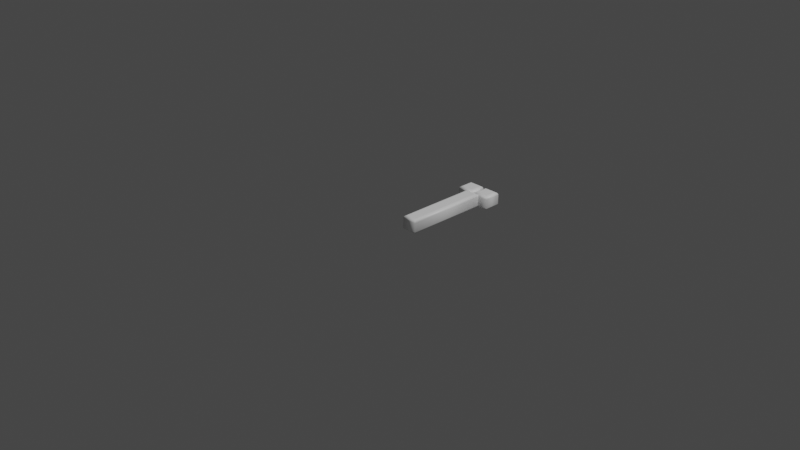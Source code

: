 # Source: 207.blend  (saved by Blender 2.83.19; exported with 4.5.12 LTS)
import bpy
from mathutils import Matrix  # noqa: F401  (used for matrix-valued properties, if any)

bpy.ops.wm.read_factory_settings(use_empty=True)
scene = bpy.context.scene
scene.name = 'Scene'

# ---- collections
col_collection = bpy.data.collections.new('Collection'); scene.collection.children.link(col_collection)

# ---- materials (node trees are filled in below, after node groups)
mat_material = bpy.data.materials.new('Material')
mat_material.alpha_threshold = 0.0
mat_material.use_transparent_shadow = False
mat_material.line_color = (0.0, 0.0, 0.0, 1.0)

# ---- material node trees
mat_material.use_nodes = True; mat_material.node_tree.nodes.clear()
_N = mat_material.node_tree.nodes; _L = mat_material.node_tree.links
n0 = _N.new('ShaderNodeOutputMaterial'); n0.name = 'Material Output'; n0.location = (300, 300)
n1 = _N.new('ShaderNodeBsdfPrincipled'); n1.name = 'Principled BSDF'; n1.location = (10, 300)
n1.distribution = 'GGX'
n1.subsurface_method = 'BURLEY'
n1.inputs[0].default_value = (1.0, 1.0, 1.0, 1.0)
n1.inputs[2].default_value = 0.4
n1.inputs[3].default_value = 1.45
n1.inputs[27].default_value = (0.0, 0.0, 0.0, 1.0)
n1.inputs[28].default_value = 1.0
_L.new(n1.outputs[0], n0.inputs[0])
n0.is_active_output = True

# ---- world
world_world = bpy.data.worlds.new('World'); scene.world = world_world
world_world.use_nodes = True; world_world.node_tree.nodes.clear()
_N = world_world.node_tree.nodes; _L = world_world.node_tree.links
n0 = _N.new('ShaderNodeOutputWorld'); n0.name = 'World Output'; n0.location = (300, 300)
n1 = _N.new('ShaderNodeBackground'); n1.name = 'Background'; n1.location = (10, 300)
n1.inputs[0].default_value = (0.05088, 0.05088, 0.05088, 1.0)
_L.new(n1.outputs[0], n0.inputs[0])
n0.is_active_output = True
world_world.color = (0.05088, 0.05088, 0.05088)
world_world.use_sun_shadow = False
world_world.sun_shadow_jitter_overblur = 0.0

# ---- cameras
cam_camera = bpy.data.cameras.new('Camera')
cam_camera.clip_end = 100.0
cam_camera.ortho_scale = 7.314

# ---- lights
light_light = bpy.data.lights.new('Light', 'POINT')
light_light.transmission_factor = 0.0
light_light.energy = 1000.0
light_light.shadow_soft_size = 0.1
light_light.shadow_maximum_resolution = 0.006
light_light.use_absolute_resolution = True

# ---- meshes
me_207 = bpy.data.meshes.new('207')
me_207.from_pydata([(0.2216, 1.045, 0.08), (0.3448, 1.045, 0.08), (0.3448, 0.9218, 0.08), (0.2216, 0.9218, 0.08), (0.009479, 1.045, 0.08), (0.1327, 1.045, 0.08), (0.1327, 0.9218, 0.08), (0.009479, 0.9218, 0.08), (0.1185, 0.8637, 0.08), (0.2299, 0.8637, 0.08), (0.2299, 1.311e-09, 0.08), (0.1185, 1.311e-09, 0.08), (0.2216, 1.045, -0.08), (0.3448, 1.045, -0.08), (0.3448, 0.9218, -0.08), (0.2216, 0.9218, -0.08), (0.009479, 1.045, -0.08), (0.1327, 1.045, -0.08), (0.1327, 0.9218, -0.08), (0.009479, 0.9218, -0.08), (0.1185, 0.8637, -0.08), (0.2299, 0.8637, -0.08), (0.2299, -3.577e-10, -0.08), (0.1185, -3.577e-10, -0.08), (0.1185, 0.8637, -0.08), (0.107, 0.8752, -0.07772), (0.09727, 0.885, -0.07121), (0.09077, 0.8915, -0.06148), (0.08848, 0.8937, -0.05), (0.08848, 0.8937, 0.05), (0.09077, 0.8915, 0.06148), (0.09727, 0.885, 0.07121), (0.107, 0.8752, 0.07772), (0.1185, 0.8637, 0.08), (0.2299, 0.8637, -0.08), (0.2413, 0.8752, -0.07772), (0.2511, 0.885, -0.07121), (0.2576, 0.8915, -0.06148), (0.2599, 0.8937, -0.05), (0.2599, 0.8937, 0.05), (0.2576, 0.8915, 0.06148), (0.2511, 0.885, 0.07121), (0.2413, 0.8752, 0.07772), (0.2299, 0.8637, 0.08), (0.2299, -3.577e-10, -0.08), (0.2413, -0.01148, -0.07772), (0.2511, -0.02121, -0.07121), (0.2576, -0.02772, -0.06148), (0.2599, -0.03, -0.05), (0.2599, -0.03, 0.05), (0.2576, -0.02772, 0.06148), (0.2511, -0.02121, 0.07121), (0.2413, -0.01148, 0.07772), (0.2299, 1.311e-09, 0.08), (0.1185, -3.577e-10, -0.08), (0.107, -0.01148, -0.07772), (0.09727, -0.02121, -0.07121), (0.09077, -0.02772, -0.06148), (0.08848, -0.03, -0.05), (0.08848, -0.03, 0.05), (0.09077, -0.02772, 0.06148), (0.09727, -0.02121, 0.07121), (0.107, -0.01148, 0.07772), (0.1185, 1.311e-09, 0.08), (0.2216, 1.045, -0.08), (0.2101, 1.057, -0.07772), (0.2004, 1.066, -0.07121), (0.1938, 1.073, -0.06148), (0.1916, 1.075, -0.05), (0.1916, 1.075, 0.05), (0.1938, 1.073, 0.06148), (0.2004, 1.066, 0.07121), (0.2101, 1.057, 0.07772), (0.2216, 1.045, 0.08), (0.3448, 1.045, -0.08), (0.3563, 1.057, -0.07772), (0.366, 1.066, -0.07121), (0.3725, 1.073, -0.06148), (0.3748, 1.075, -0.05), (0.3748, 1.075, 0.05), (0.3725, 1.073, 0.06148), (0.366, 1.066, 0.07121), (0.3563, 1.057, 0.07772), (0.3448, 1.045, 0.08), (0.3448, 0.9218, -0.08), (0.3563, 0.9103, -0.07772), (0.366, 0.9006, -0.07121), (0.3725, 0.8941, -0.06148), (0.3748, 0.8918, -0.05), (0.3748, 0.8918, 0.05), (0.3725, 0.8941, 0.06148), (0.366, 0.9006, 0.07121), (0.3563, 0.9103, 0.07772), (0.3448, 0.9218, 0.08), (0.2216, 0.9218, -0.08), (0.2101, 0.9103, -0.07772), (0.2004, 0.9006, -0.07121), (0.1938, 0.8941, -0.06148), (0.1916, 0.8918, -0.05), (0.1916, 0.8918, 0.05), (0.1938, 0.8941, 0.06148), (0.2004, 0.9006, 0.07121), (0.2101, 0.9103, 0.07772), (0.2216, 0.9218, 0.08), (0.009479, 1.045, -0.08), (-0.002002, 1.057, -0.07772), (-0.01173, 1.066, -0.07121), (-0.01824, 1.073, -0.06148), (-0.02052, 1.075, -0.05), (-0.02052, 1.075, 0.05), (-0.01824, 1.073, 0.06148), (-0.01173, 1.066, 0.07121), (-0.002002, 1.057, 0.07772), (0.009479, 1.045, 0.08), (0.1327, 1.045, -0.08), (0.1442, 1.057, -0.07772), (0.1539, 1.066, -0.07121), (0.1604, 1.073, -0.06148), (0.1627, 1.075, -0.05), (0.1627, 1.075, 0.05), (0.1604, 1.073, 0.06148), (0.1539, 1.066, 0.07121), (0.1442, 1.057, 0.07772), (0.1327, 1.045, 0.08), (0.1327, 0.9218, -0.08), (0.1442, 0.9103, -0.07772), (0.1539, 0.9006, -0.07121), (0.1604, 0.8941, -0.06148), (0.1627, 0.8918, -0.05), (0.1627, 0.8918, 0.05), (0.1604, 0.8941, 0.06148), (0.1539, 0.9006, 0.07121), (0.1442, 0.9103, 0.07772), (0.1327, 0.9218, 0.08), (0.009479, 0.9218, -0.08), (-0.002002, 0.9103, -0.07772), (-0.01173, 0.9006, -0.07121), (-0.01824, 0.8941, -0.06148), (-0.02052, 0.8918, -0.05), (-0.02052, 0.8918, 0.05), (-0.01824, 0.8941, 0.06148), (-0.01173, 0.9006, 0.07121), (-0.002002, 0.9103, 0.07772), (0.009479, 0.9218, 0.08)], [], [(7, 5, 4), (7, 6, 5), (11, 9, 8), (11, 10, 9), (3, 1, 0), (3, 2, 1), (17, 19, 16), (18, 19, 17), (21, 23, 20), (22, 23, 21), (13, 15, 12), (14, 15, 13), (25, 35, 34, 24), (26, 36, 35, 25), (27, 37, 36, 26), (28, 38, 37, 27), (29, 39, 38, 28), (30, 40, 39, 29), (31, 41, 40, 30), (32, 42, 41, 31), (33, 43, 42, 32), (35, 45, 44, 34), (36, 46, 45, 35), (37, 47, 46, 36), (38, 48, 47, 37), (39, 49, 48, 38), (40, 50, 49, 39), (41, 51, 50, 40), (42, 52, 51, 41), (43, 53, 52, 42), (45, 55, 54, 44), (46, 56, 55, 45), (47, 57, 56, 46), (48, 58, 57, 47), (49, 59, 58, 48), (50, 60, 59, 49), (51, 61, 60, 50), (52, 62, 61, 51), (53, 63, 62, 52), (55, 25, 24, 54), (56, 26, 25, 55), (57, 27, 26, 56), (58, 28, 27, 57), (59, 29, 28, 58), (60, 30, 29, 59), (61, 31, 30, 60), (62, 32, 31, 61), (63, 33, 32, 62), (65, 75, 74, 64), (66, 76, 75, 65), (67, 77, 76, 66), (68, 78, 77, 67), (69, 79, 78, 68), (70, 80, 79, 69), (71, 81, 80, 70), (72, 82, 81, 71), (73, 83, 82, 72), (75, 85, 84, 74), (76, 86, 85, 75), (77, 87, 86, 76), (78, 88, 87, 77), (79, 89, 88, 78), (80, 90, 89, 79), (81, 91, 90, 80), (82, 92, 91, 81), (83, 93, 92, 82), (85, 95, 94, 84), (86, 96, 95, 85), (87, 97, 96, 86), (88, 98, 97, 87), (89, 99, 98, 88), (90, 100, 99, 89), (91, 101, 100, 90), (92, 102, 101, 91), (93, 103, 102, 92), (95, 65, 64, 94), (96, 66, 65, 95), (97, 67, 66, 96), (98, 68, 67, 97), (99, 69, 68, 98), (100, 70, 69, 99), (101, 71, 70, 100), (102, 72, 71, 101), (103, 73, 72, 102), (105, 115, 114, 104), (106, 116, 115, 105), (107, 117, 116, 106), (108, 118, 117, 107), (109, 119, 118, 108), (110, 120, 119, 109), (111, 121, 120, 110), (112, 122, 121, 111), (113, 123, 122, 112), (115, 125, 124, 114), (116, 126, 125, 115), (117, 127, 126, 116), (118, 128, 127, 117), (119, 129, 128, 118), (120, 130, 129, 119), (121, 131, 130, 120), (122, 132, 131, 121), (123, 133, 132, 122), (125, 135, 134, 124), (126, 136, 135, 125), (127, 137, 136, 126), (128, 138, 137, 127), (129, 139, 138, 128), (130, 140, 139, 129), (131, 141, 140, 130), (132, 142, 141, 131), (133, 143, 142, 132), (135, 105, 104, 134), (136, 106, 105, 135), (137, 107, 106, 136), (138, 108, 107, 137), (139, 109, 108, 138), (140, 110, 109, 139), (141, 111, 110, 140), (142, 112, 111, 141), (143, 113, 112, 142)])
me_207.polygons.foreach_set('use_smooth', [0, 0, 0, 0, 0, 0, 0, 0, 0, 0, 0, 0, 1, 1, 1, 1, 1, 1, 1, 1, 1, 1, 1, 1, 1, 1, 1, 1, 1, 1, 1, 1, 1, 1, 1, 1, 1, 1, 1, 1, 1, 1, 1, 1, 1, 1, 1, 1, 1, 1, 1, 1, 1, 1, 1, 1, 1, 1, 1, 1, 1, 1, 1, 1, 1, 1, 1, 1, 1, 1, 1, 1, 1, 1, 1, 1, 1, 1, 1, 1, 1, 1, 1, 1, 1, 1, 1, 1, 1, 1, 1, 1, 1, 1, 1, 1, 1, 1, 1, 1, 1, 1, 1, 1, 1, 1, 1, 1, 1, 1, 1, 1, 1, 1, 1, 1, 1, 1, 1, 1])
_uv = me_207.uv_layers.new(name='UVMap')
_uv.uv.foreach_set('vector', [0.6556, 0.705, 0.5587, 0.608, 0.6556, 0.608, 0.6556, 0.705, 0.5587, 0.705, 0.5587, 0.608, 0.6678, 0.0002058, 0.7555, 0.6799, 0.6678, 0.6799, 0.6678, 0.0002058, 0.7555, 0.0002059, 0.7555, 0.6799, 0.6678, 0.6803, 0.7648, 0.7772, 0.6678, 0.7772, 0.6678, 0.6803, 0.7648, 0.6803, 0.7648, 0.7772, 0.4609, 0.705, 0.3639, 0.608, 0.4609, 0.608, 0.3639, 0.705, 0.3639, 0.608, 0.4609, 0.705, 0.6799, 0.9998, 0.0002058, 0.9122, 0.6799, 0.9122, 0.0002059, 0.9998, 0.0002058, 0.9122, 0.6799, 0.9998, 0.4613, 0.608, 0.5583, 0.705, 0.4613, 0.705, 0.5583, 0.608, 0.5583, 0.705, 0.4613, 0.608, 0.148, 0.2406, 0.2194, 0.2418, 0.2123, 0.2483, 0.155, 0.2473, 0.1407, 0.2335, 0.2269, 0.235, 0.2194, 0.2418, 0.148, 0.2406, 0.1328, 0.2257, 0.2351, 0.2275, 0.2269, 0.235, 0.1407, 0.2335, 0.1242, 0.2174, 0.2435, 0.219, 0.2351, 0.2275, 0.1328, 0.2257, 0.06282, 0.1214, 0.2997, 0.1014, 0.2435, 0.219, 0.1242, 0.2174, 0.04899, 0.1049, 0.3136, 0.08195, 0.2997, 0.1014, 0.06282, 0.1214, 0.03372, 0.08646, 0.3287, 0.05878, 0.3136, 0.08195, 0.04899, 0.1049, 0.01759, 0.06514, 0.3452, 0.03203, 0.3287, 0.05878, 0.03372, 0.08646, 0.0002059, 0.03925, 0.3635, 0.0002058, 0.3452, 0.03203, 0.01759, 0.06514, 0.2194, 0.2418, 0.2157, 0.6714, 0.2088, 0.6647, 0.2123, 0.2483, 0.2269, 0.235, 0.223, 0.6785, 0.2157, 0.6714, 0.2194, 0.2418, 0.2351, 0.2275, 0.231, 0.6862, 0.223, 0.6785, 0.2269, 0.235, 0.2435, 0.219, 0.2396, 0.6946, 0.231, 0.6862, 0.2351, 0.2275, 0.2997, 0.1014, 0.3009, 0.7906, 0.2396, 0.6946, 0.2435, 0.219, 0.3136, 0.08195, 0.3147, 0.8071, 0.3009, 0.7906, 0.2997, 0.1014, 0.3287, 0.05878, 0.33, 0.8255, 0.3147, 0.8071, 0.3136, 0.08195, 0.3452, 0.03203, 0.3461, 0.8468, 0.33, 0.8255, 0.3287, 0.05878, 0.3635, 0.0002058, 0.3635, 0.8727, 0.3461, 0.8468, 0.3452, 0.03203, 0.2157, 0.6714, 0.1443, 0.6701, 0.1514, 0.6637, 0.2088, 0.6647, 0.223, 0.6785, 0.1368, 0.6769, 0.1443, 0.6701, 0.2157, 0.6714, 0.231, 0.6862, 0.1287, 0.6845, 0.1368, 0.6769, 0.223, 0.6785, 0.2396, 0.6946, 0.1203, 0.693, 0.1287, 0.6845, 0.231, 0.6862, 0.3009, 0.7906, 0.06402, 0.8106, 0.1203, 0.693, 0.2396, 0.6946, 0.3147, 0.8071, 0.05008, 0.83, 0.06402, 0.8106, 0.3009, 0.7906, 0.33, 0.8255, 0.03506, 0.8532, 0.05008, 0.83, 0.3147, 0.8071, 0.3461, 0.8468, 0.01854, 0.8799, 0.03506, 0.8532, 0.33, 0.8255, 0.3635, 0.8727, 0.0002058, 0.9117, 0.01854, 0.8799, 0.3461, 0.8468, 0.1443, 0.6701, 0.148, 0.2406, 0.155, 0.2473, 0.1514, 0.6637, 0.1368, 0.6769, 0.1407, 0.2335, 0.148, 0.2406, 0.1443, 0.6701, 0.1287, 0.6845, 0.1328, 0.2257, 0.1407, 0.2335, 0.1368, 0.6769, 0.1203, 0.693, 0.1242, 0.2174, 0.1328, 0.2257, 0.1287, 0.6845, 0.06402, 0.8106, 0.06282, 0.1214, 0.1242, 0.2174, 0.1203, 0.693, 0.05008, 0.83, 0.04899, 0.1049, 0.06282, 0.1214, 0.06402, 0.8106, 0.03506, 0.8532, 0.03372, 0.08646, 0.04899, 0.1049, 0.05008, 0.83, 0.01854, 0.8799, 0.01759, 0.06514, 0.03372, 0.08646, 0.03506, 0.8532, 0.0002058, 0.9117, 0.0002059, 0.03925, 0.01759, 0.06514, 0.01854, 0.8799, 0.3921, 0.5815, 0.6413, 0.5794, 0.6674, 0.6076, 0.3639, 0.6076, 0.4116, 0.5624, 0.6222, 0.56, 0.6413, 0.5794, 0.3921, 0.5815, 0.4262, 0.5473, 0.6071, 0.5454, 0.6222, 0.56, 0.4116, 0.5624, 0.438, 0.5352, 0.5951, 0.5335, 0.6071, 0.5454, 0.4262, 0.5473, 0.4902, 0.4776, 0.5374, 0.4813, 0.5951, 0.5335, 0.438, 0.5352, 0.4935, 0.4747, 0.5345, 0.4781, 0.5374, 0.4813, 0.4902, 0.4776, 0.4965, 0.4721, 0.5319, 0.475, 0.5345, 0.4781, 0.4935, 0.4747, 0.4993, 0.4697, 0.5296, 0.4723, 0.5319, 0.475, 0.4965, 0.4721, 0.5019, 0.4675, 0.5273, 0.4696, 0.5296, 0.4723, 0.4993, 0.4697, 0.6413, 0.5794, 0.6392, 0.3302, 0.6674, 0.3041, 0.6674, 0.6076, 0.6222, 0.56, 0.6198, 0.3493, 0.6392, 0.3302, 0.6413, 0.5794, 0.6071, 0.5454, 0.6052, 0.3644, 0.6198, 0.3493, 0.6222, 0.56, 0.5951, 0.5335, 0.5934, 0.3765, 0.6052, 0.3644, 0.6071, 0.5454, 0.5374, 0.4813, 0.5411, 0.4341, 0.5934, 0.3765, 0.5951, 0.5335, 0.5345, 0.4781, 0.5379, 0.437, 0.5411, 0.4341, 0.5374, 0.4813, 0.5319, 0.475, 0.5349, 0.4396, 0.5379, 0.437, 0.5345, 0.4781, 0.5296, 0.4723, 0.5321, 0.442, 0.5349, 0.4396, 0.5319, 0.475, 0.5273, 0.4696, 0.5294, 0.4442, 0.5321, 0.442, 0.5296, 0.4723, 0.6392, 0.3302, 0.39, 0.3323, 0.3639, 0.3041, 0.6674, 0.3041, 0.6198, 0.3493, 0.4091, 0.3517, 0.39, 0.3323, 0.6392, 0.3302, 0.6052, 0.3644, 0.4243, 0.3663, 0.4091, 0.3517, 0.6198, 0.3493, 0.5934, 0.3765, 0.4363, 0.3782, 0.4243, 0.3663, 0.6052, 0.3644, 0.5411, 0.4341, 0.494, 0.4304, 0.4363, 0.3782, 0.5934, 0.3765, 0.5379, 0.437, 0.4969, 0.4336, 0.494, 0.4304, 0.5411, 0.4341, 0.5349, 0.4396, 0.4994, 0.4367, 0.4969, 0.4336, 0.5379, 0.437, 0.5321, 0.442, 0.5018, 0.4394, 0.4994, 0.4367, 0.5349, 0.4396, 0.5294, 0.4442, 0.504, 0.4421, 0.5018, 0.4394, 0.5321, 0.442, 0.39, 0.3323, 0.3921, 0.5815, 0.3639, 0.6076, 0.3639, 0.3041, 0.4091, 0.3517, 0.4116, 0.5624, 0.3921, 0.5815, 0.39, 0.3323, 0.4243, 0.3663, 0.4262, 0.5473, 0.4116, 0.5624, 0.4091, 0.3517, 0.4363, 0.3782, 0.438, 0.5352, 0.4262, 0.5473, 0.4243, 0.3663, 0.494, 0.4304, 0.4902, 0.4776, 0.438, 0.5352, 0.4363, 0.3782, 0.4969, 0.4336, 0.4935, 0.4747, 0.4902, 0.4776, 0.494, 0.4304, 0.4994, 0.4367, 0.4965, 0.4721, 0.4935, 0.4747, 0.4969, 0.4336, 0.5018, 0.4394, 0.4993, 0.4697, 0.4965, 0.4721, 0.4994, 0.4367, 0.504, 0.4421, 0.5019, 0.4675, 0.4993, 0.4697, 0.5018, 0.4394, 0.3921, 0.2776, 0.6413, 0.2755, 0.6674, 0.3037, 0.3639, 0.3037, 0.4116, 0.2585, 0.6222, 0.2561, 0.6413, 0.2755, 0.3921, 0.2776, 0.4262, 0.2434, 0.6071, 0.2415, 0.6222, 0.2561, 0.4116, 0.2585, 0.438, 0.2313, 0.5951, 0.2296, 0.6071, 0.2415, 0.4262, 0.2434, 0.4902, 0.1737, 0.5374, 0.1774, 0.5951, 0.2296, 0.438, 0.2313, 0.4935, 0.1708, 0.5345, 0.1742, 0.5374, 0.1774, 0.4902, 0.1737, 0.4965, 0.1682, 0.5319, 0.1711, 0.5345, 0.1742, 0.4935, 0.1708, 0.4993, 0.1658, 0.5296, 0.1684, 0.5319, 0.1711, 0.4965, 0.1682, 0.5019, 0.1636, 0.5273, 0.1657, 0.5296, 0.1684, 0.4993, 0.1658, 0.6413, 0.2755, 0.6392, 0.02631, 0.6674, 0.0002058, 0.6674, 0.3037, 0.6222, 0.2561, 0.6198, 0.04541, 0.6392, 0.02631, 0.6413, 0.2755, 0.6071, 0.2415, 0.6052, 0.06052, 0.6198, 0.04541, 0.6222, 0.2561, 0.5951, 0.2296, 0.5934, 0.07257, 0.6052, 0.06052, 0.6071, 0.2415, 0.5374, 0.1774, 0.5411, 0.1302, 0.5934, 0.07257, 0.5951, 0.2296, 0.5345, 0.1742, 0.5379, 0.1331, 0.5411, 0.1302, 0.5374, 0.1774, 0.5319, 0.1711, 0.5349, 0.1357, 0.5379, 0.1331, 0.5345, 0.1742, 0.5296, 0.1684, 0.5321, 0.1381, 0.5349, 0.1357, 0.5319, 0.1711, 0.5273, 0.1657, 0.5295, 0.1403, 0.5321, 0.1381, 0.5296, 0.1684, 0.6392, 0.02631, 0.39, 0.02841, 0.3639, 0.0002123, 0.6674, 0.0002058, 0.6198, 0.04541, 0.4091, 0.04784, 0.39, 0.02841, 0.6392, 0.02631, 0.6052, 0.06052, 0.4243, 0.06242, 0.4091, 0.04784, 0.6198, 0.04541, 0.5934, 0.07257, 0.4363, 0.07426, 0.4243, 0.06242, 0.6052, 0.06052, 0.5411, 0.1302, 0.494, 0.1265, 0.4363, 0.07426, 0.5934, 0.07257, 0.5379, 0.1331, 0.4969, 0.1297, 0.494, 0.1265, 0.5411, 0.1302, 0.5349, 0.1357, 0.4994, 0.1328, 0.4969, 0.1297, 0.5379, 0.1331, 0.5321, 0.1381, 0.5018, 0.1355, 0.4994, 0.1328, 0.5349, 0.1357, 0.5295, 0.1403, 0.504, 0.1382, 0.5018, 0.1355, 0.5321, 0.1381, 0.39, 0.02841, 0.3921, 0.2776, 0.3639, 0.3037, 0.3639, 0.0002123, 0.4091, 0.04784, 0.4116, 0.2585, 0.3921, 0.2776, 0.39, 0.02841, 0.4243, 0.06242, 0.4262, 0.2434, 0.4116, 0.2585, 0.4091, 0.04784, 0.4363, 0.07426, 0.438, 0.2313, 0.4262, 0.2434, 0.4243, 0.06242, 0.494, 0.1265, 0.4902, 0.1737, 0.438, 0.2313, 0.4363, 0.07426, 0.4969, 0.1297, 0.4935, 0.1708, 0.4902, 0.1737, 0.494, 0.1265, 0.4994, 0.1328, 0.4965, 0.1682, 0.4935, 0.1708, 0.4969, 0.1297, 0.5018, 0.1355, 0.4993, 0.1658, 0.4965, 0.1682, 0.4994, 0.1328, 0.504, 0.1382, 0.5019, 0.1636, 0.4993, 0.1658, 0.5018, 0.1355])
me_207.materials.append(mat_material)
me_207.use_remesh_fix_poles = True
me_207.use_remesh_preserve_attributes = False
me_207.use_mirror_vertex_groups = False
me_207.update()

# ---- objects
ob_light = bpy.data.objects.new('Light', light_light)
ob_camera = bpy.data.objects.new('Camera', cam_camera)
ob_207 = bpy.data.objects.new('207', me_207)

# ---- transforms, parenting, visibility, modifiers, constraints
ob_light.location = (4.076, 1.005, 5.904)
ob_light.rotation_euler = (0.6503, 0.05522, 1.866)
ob_light.lock_rotations_4d = False
ob_light.empty_display_type = 'ARROWS'
ob_light.color = (0.0, 0.0, 0.0, 0.0)
ob_light.lineart.crease_threshold = 0.0
ob_camera.location = (7.359, -6.926, 4.958)
ob_camera.rotation_euler = (1.109, 0.0, 0.8149)
ob_camera.lock_rotations_4d = False
ob_camera.empty_display_type = 'ARROWS'
ob_camera.color = (0.0, 0.0, 0.0, 0.0)
ob_camera.display_type = 'WIRE'
ob_camera.lineart.crease_threshold = 0.0
ob_207.location = (0.0, 0.0, 0.0)
ob_207.lineart.crease_threshold = 0.0

# ---- collection membership
col_collection.objects.link(ob_light)
col_collection.objects.link(ob_camera)
col_collection.objects.link(ob_207)

# ---- scene / render settings (as saved in the file)
scene.camera = ob_camera
scene.frame_start = 1; scene.frame_end = 250; scene.frame_set(1)
scene.render.engine = 'BLENDER_EEVEE_NEXT'
scene.cycles.use_denoising = False
scene.cycles.samples = 128
scene.cycles.sampling_pattern = 'TABULATED_SOBOL'
scene.cycles.use_adaptive_sampling = False
scene.cycles.use_light_tree = False
scene.view_settings.view_transform = 'Filmic'
bpy.context.view_layer.update()
